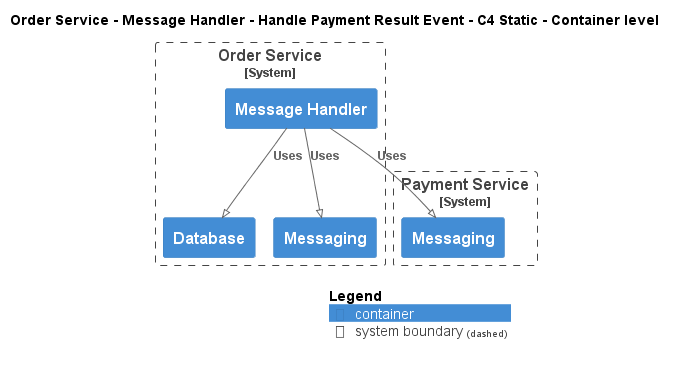

The diagram above was rendered by PlantUML. Its source (embedded in the PNG):
@startuml
!pragma layout smetana
!include ..\..\..\..\..\..\..\.c4s\C4_Container.puml

AddElementTag("c4interflow:lifecycle:new", $bgColor=green, $fontColor=#ffffff, $borderColor=green, $shadowing="False")
AddElementTag("c4interflow:lifecycle:changed", $bgColor=orange, $fontColor=#ffffff, $borderColor=orange, $shadowing="False")
AddElementTag("c4interflow:lifecycle:removed", $bgColor=red, $fontColor=#ffffff, $borderColor=red, $shadowing="False")

AddRelTag("c4interflow:lifecycle:new", $textColor=green, $lineColor=green)
AddRelTag("c4interflow:lifecycle:changed", $textColor=orange, $lineColor=orange)
AddRelTag("c4interflow:lifecycle:removed", $textColor=red, $lineColor=red)

SHOW_PERSON_PORTRAIT()
LAYOUT_TOP_DOWN()

skinparam linetype polyline

title Order Service - Message Handler - Handle Payment Result Event - C4 Static - Container level


System_Boundary(ECommercePlatform.SoftwareSystems.OrderService, "Order Service") {
    Container(ECommercePlatform.SoftwareSystems.OrderService.Containers.MessageHandler, "Message Handler", "", "")
    Container(ECommercePlatform.SoftwareSystems.OrderService.Containers.Database, "Database", "", "")
    Container(ECommercePlatform.SoftwareSystems.OrderService.Containers.Messaging, "Messaging", "", "")
}

System_Boundary(ECommercePlatform.SoftwareSystems.PaymentService, "Payment Service") {
    Container(ECommercePlatform.SoftwareSystems.PaymentService.Containers.Messaging, "Messaging", "", "")
}

Rel(ECommercePlatform.SoftwareSystems.OrderService.Containers.MessageHandler, ECommercePlatform.SoftwareSystems.PaymentService.Containers.Messaging, "Uses")
Rel(ECommercePlatform.SoftwareSystems.OrderService.Containers.MessageHandler, ECommercePlatform.SoftwareSystems.OrderService.Containers.Database, "Uses")
Rel(ECommercePlatform.SoftwareSystems.OrderService.Containers.MessageHandler, ECommercePlatform.SoftwareSystems.OrderService.Containers.Messaging, "Uses")


SHOW_LEGEND()
@enduml